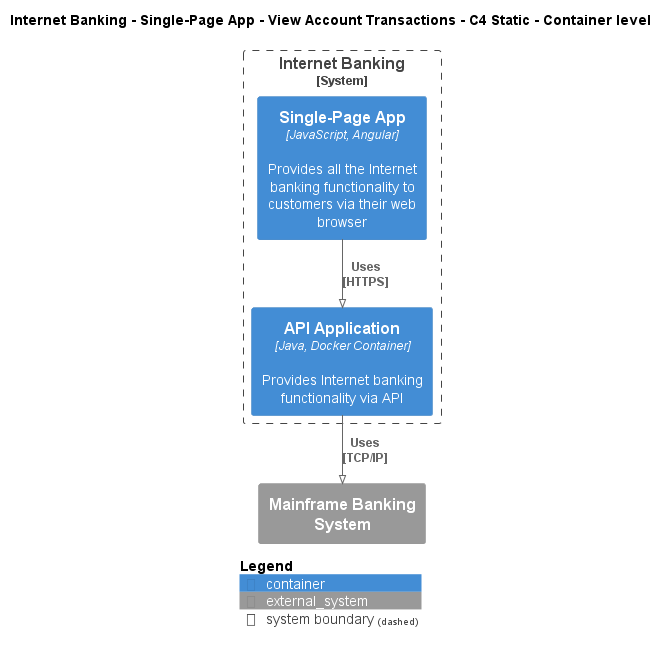

The diagram above was rendered by PlantUML. Its source (embedded in the PNG):
@startuml
!pragma layout smetana
!include ..\..\..\..\..\..\.c4s\C4_Container.puml

AddElementTag("state:new", $bgColor=green, $fontColor=#ffffff, $borderColor=green, $shadowing="False")
AddElementTag("state:changed", $bgColor=orange, $fontColor=#ffffff, $borderColor=orange, $shadowing="False")
AddElementTag("state:removed", $bgColor=red, $fontColor=#ffffff, $borderColor=red, $shadowing="False")

AddRelTag("state:new", $textColor=green, $lineColor=green)
AddRelTag("state:changed", $textColor=orange, $lineColor=orange)
AddRelTag("state:removed", $textColor=red, $lineColor=red)

SHOW_PERSON_PORTRAIT()
LAYOUT_TOP_DOWN()

skinparam linetype polyline

title Internet Banking - Single-Page App - View Account Transactions - C4 Static - Container level


System_Boundary(BigBankPlc.SoftwareSystems.InternetBanking, "Internet Banking") {
    Container(BigBankPlc.SoftwareSystems.InternetBanking.Containers.SinglePageApp, "Single-Page App", "JavaScript, Angular", "Provides all the Internet banking functionality to customers via their web browser")
    Container(BigBankPlc.SoftwareSystems.InternetBanking.Containers.APIApplication, "API Application", "Java, Docker Container", "Provides Internet banking functionality via API")
}
System_Ext(BigBankPlc.SoftwareSystems.MainframeBankingSystem, "Mainframe Banking System", "")

Rel(BigBankPlc.SoftwareSystems.InternetBanking.Containers.SinglePageApp, BigBankPlc.SoftwareSystems.InternetBanking.Containers.APIApplication, "Uses\n[HTTPS]", $tags='protocol:https')
Rel(BigBankPlc.SoftwareSystems.InternetBanking.Containers.APIApplication, BigBankPlc.SoftwareSystems.MainframeBankingSystem, "Uses\n[TCP/IP]", $tags='protocol:tcp/ip')


SHOW_LEGEND()
@enduml